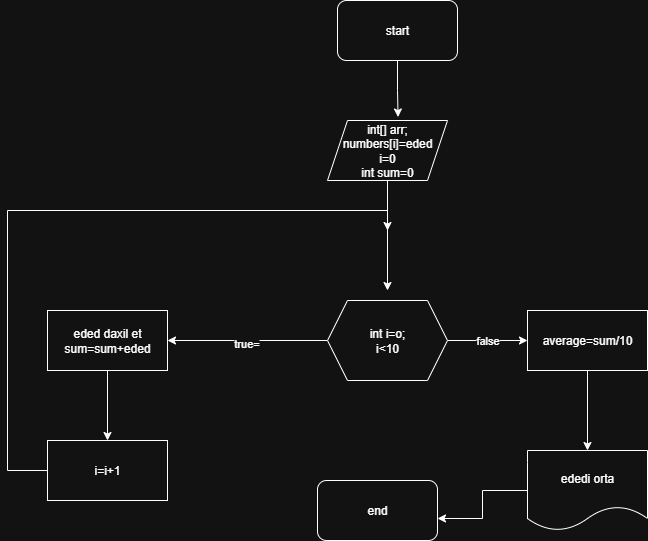

The diagram above was exported from draw.io. Its source (the exported page's mxGraphModel, read from the mxfile embedded in the PNG):
<mxGraphModel dx="946" dy="541" grid="1" gridSize="10" guides="1" tooltips="1" connect="1" arrows="1" fold="1" page="1" pageScale="1" pageWidth="850" pageHeight="1100" math="0" shadow="0">
  <root>
    <mxCell id="0" />
    <mxCell id="1" parent="0" />
    <mxCell id="_Yi4739_oQ9wXkz9Pvx3-1" value="start" style="rounded=1;whiteSpace=wrap;html=1;" vertex="1" parent="1">
      <mxGeometry x="360" y="20" width="120" height="60" as="geometry" />
    </mxCell>
    <mxCell id="_Yi4739_oQ9wXkz9Pvx3-6" style="edgeStyle=orthogonalEdgeStyle;rounded=0;orthogonalLoop=1;jettySize=auto;html=1;" edge="1" parent="1" source="_Yi4739_oQ9wXkz9Pvx3-2">
      <mxGeometry relative="1" as="geometry">
        <mxPoint x="410" y="310" as="targetPoint" />
      </mxGeometry>
    </mxCell>
    <mxCell id="_Yi4739_oQ9wXkz9Pvx3-2" value="int[] arr;&lt;div&gt;&lt;span style=&quot;background-color: transparent; color: light-dark(rgb(0, 0, 0), rgb(255, 255, 255));&quot;&gt;numbers[i]=eded&lt;/span&gt;&lt;div&gt;i=0&lt;/div&gt;&lt;div&gt;int sum=0&lt;/div&gt;&lt;/div&gt;" style="shape=parallelogram;perimeter=parallelogramPerimeter;whiteSpace=wrap;html=1;fixedSize=1;" vertex="1" parent="1">
      <mxGeometry x="350" y="140" width="120" height="60" as="geometry" />
    </mxCell>
    <mxCell id="_Yi4739_oQ9wXkz9Pvx3-8" style="edgeStyle=orthogonalEdgeStyle;rounded=0;orthogonalLoop=1;jettySize=auto;html=1;" edge="1" parent="1" source="_Yi4739_oQ9wXkz9Pvx3-3" target="_Yi4739_oQ9wXkz9Pvx3-7">
      <mxGeometry relative="1" as="geometry" />
    </mxCell>
    <mxCell id="_Yi4739_oQ9wXkz9Pvx3-9" value="true=" style="edgeLabel;html=1;align=center;verticalAlign=middle;resizable=0;points=[];" vertex="1" connectable="0" parent="_Yi4739_oQ9wXkz9Pvx3-8">
      <mxGeometry x="0.025" y="2" relative="1" as="geometry">
        <mxPoint as="offset" />
      </mxGeometry>
    </mxCell>
    <mxCell id="_Yi4739_oQ9wXkz9Pvx3-13" value="false" style="edgeStyle=orthogonalEdgeStyle;rounded=0;orthogonalLoop=1;jettySize=auto;html=1;" edge="1" parent="1" source="_Yi4739_oQ9wXkz9Pvx3-3" target="_Yi4739_oQ9wXkz9Pvx3-12">
      <mxGeometry relative="1" as="geometry" />
    </mxCell>
    <mxCell id="_Yi4739_oQ9wXkz9Pvx3-3" value="int i=o;&lt;div&gt;i&amp;lt;10&lt;/div&gt;" style="shape=hexagon;perimeter=hexagonPerimeter2;whiteSpace=wrap;html=1;fixedSize=1;" vertex="1" parent="1">
      <mxGeometry x="350" y="320" width="120" height="80" as="geometry" />
    </mxCell>
    <mxCell id="_Yi4739_oQ9wXkz9Pvx3-11" style="edgeStyle=orthogonalEdgeStyle;rounded=0;orthogonalLoop=1;jettySize=auto;html=1;entryX=0.5;entryY=0;entryDx=0;entryDy=0;" edge="1" parent="1" source="_Yi4739_oQ9wXkz9Pvx3-7" target="_Yi4739_oQ9wXkz9Pvx3-10">
      <mxGeometry relative="1" as="geometry" />
    </mxCell>
    <mxCell id="_Yi4739_oQ9wXkz9Pvx3-7" value="eded daxil et&lt;div&gt;sum=sum+eded&lt;/div&gt;" style="rounded=0;whiteSpace=wrap;html=1;" vertex="1" parent="1">
      <mxGeometry x="70" y="330" width="120" height="60" as="geometry" />
    </mxCell>
    <mxCell id="_Yi4739_oQ9wXkz9Pvx3-17" style="edgeStyle=orthogonalEdgeStyle;rounded=0;orthogonalLoop=1;jettySize=auto;html=1;" edge="1" parent="1" source="_Yi4739_oQ9wXkz9Pvx3-10">
      <mxGeometry relative="1" as="geometry">
        <mxPoint x="410" y="250" as="targetPoint" />
        <Array as="points">
          <mxPoint x="30" y="490" />
          <mxPoint x="30" y="230" />
          <mxPoint x="410" y="230" />
        </Array>
      </mxGeometry>
    </mxCell>
    <mxCell id="_Yi4739_oQ9wXkz9Pvx3-10" value="i=i+1" style="rounded=0;whiteSpace=wrap;html=1;" vertex="1" parent="1">
      <mxGeometry x="70" y="460" width="120" height="60" as="geometry" />
    </mxCell>
    <mxCell id="_Yi4739_oQ9wXkz9Pvx3-15" style="edgeStyle=orthogonalEdgeStyle;rounded=0;orthogonalLoop=1;jettySize=auto;html=1;" edge="1" parent="1" source="_Yi4739_oQ9wXkz9Pvx3-12" target="_Yi4739_oQ9wXkz9Pvx3-14">
      <mxGeometry relative="1" as="geometry" />
    </mxCell>
    <mxCell id="_Yi4739_oQ9wXkz9Pvx3-12" value="average=sum/10" style="whiteSpace=wrap;html=1;" vertex="1" parent="1">
      <mxGeometry x="550" y="330" width="120" height="60" as="geometry" />
    </mxCell>
    <mxCell id="_Yi4739_oQ9wXkz9Pvx3-14" value="ededi orta" style="shape=document;whiteSpace=wrap;html=1;boundedLbl=1;" vertex="1" parent="1">
      <mxGeometry x="550" y="470" width="120" height="80" as="geometry" />
    </mxCell>
    <mxCell id="_Yi4739_oQ9wXkz9Pvx3-16" style="edgeStyle=orthogonalEdgeStyle;rounded=0;orthogonalLoop=1;jettySize=auto;html=1;entryX=0.588;entryY=-0.058;entryDx=0;entryDy=0;entryPerimeter=0;" edge="1" parent="1" source="_Yi4739_oQ9wXkz9Pvx3-1" target="_Yi4739_oQ9wXkz9Pvx3-2">
      <mxGeometry relative="1" as="geometry" />
    </mxCell>
    <mxCell id="_Yi4739_oQ9wXkz9Pvx3-18" value="end" style="rounded=1;whiteSpace=wrap;html=1;" vertex="1" parent="1">
      <mxGeometry x="340" y="500" width="120" height="60" as="geometry" />
    </mxCell>
    <mxCell id="_Yi4739_oQ9wXkz9Pvx3-20" style="edgeStyle=orthogonalEdgeStyle;rounded=0;orthogonalLoop=1;jettySize=auto;html=1;entryX=1;entryY=0.633;entryDx=0;entryDy=0;entryPerimeter=0;" edge="1" parent="1" source="_Yi4739_oQ9wXkz9Pvx3-14" target="_Yi4739_oQ9wXkz9Pvx3-18">
      <mxGeometry relative="1" as="geometry" />
    </mxCell>
  </root>
</mxGraphModel>